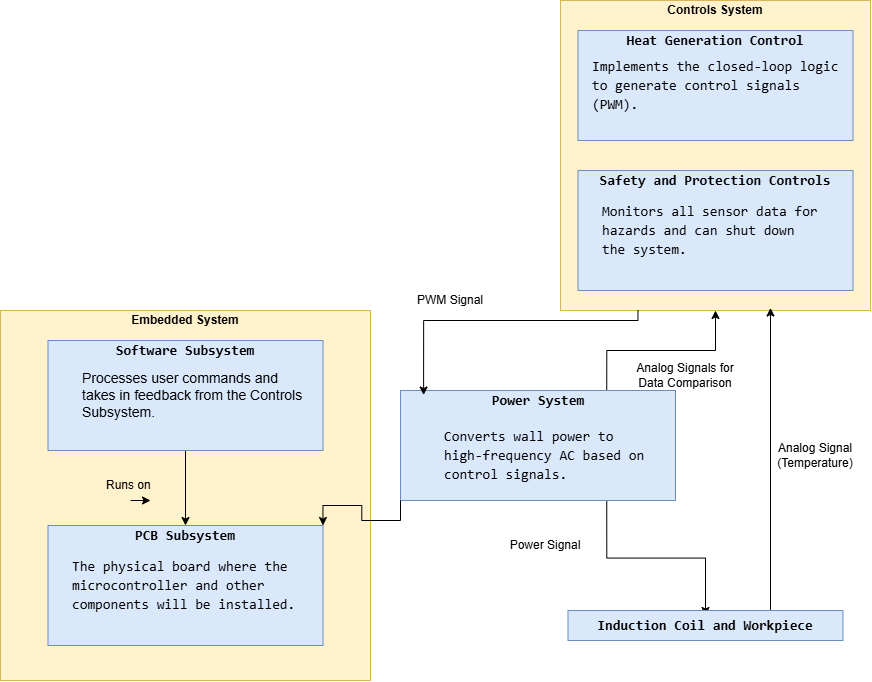

The diagram above was exported from draw.io. Its source (the exported page's mxGraphModel, read from the mxfile embedded in the PNG):
<mxGraphModel dx="1477" dy="771" grid="1" gridSize="10" guides="1" tooltips="1" connect="1" arrows="1" fold="1" page="1" pageScale="1" pageWidth="850" pageHeight="1100" math="0" shadow="0">
  <root>
    <mxCell id="0" />
    <mxCell id="1" parent="0" />
    <mxCell id="Qj4p0EFr3BBjJE5kTRQX-6" value="" style="whiteSpace=wrap;html=1;aspect=fixed;fillColor=#fff2cc;strokeColor=#d6b656;" vertex="1" parent="1">
      <mxGeometry x="620" y="10" width="310" height="310" as="geometry" />
    </mxCell>
    <mxCell id="Qj4p0EFr3BBjJE5kTRQX-1" value="Controls System" style="text;html=1;whiteSpace=wrap;strokeColor=none;fillColor=none;align=center;verticalAlign=middle;rounded=0;fontStyle=1" vertex="1" parent="1">
      <mxGeometry x="720" y="10" width="110" height="20" as="geometry" />
    </mxCell>
    <mxCell id="Qj4p0EFr3BBjJE5kTRQX-8" value="" style="rounded=0;whiteSpace=wrap;html=1;fillColor=#dae8fc;strokeColor=#6c8ebf;" vertex="1" parent="1">
      <mxGeometry x="637.5" y="40" width="275" height="110" as="geometry" />
    </mxCell>
    <mxCell id="Qj4p0EFr3BBjJE5kTRQX-11" value="&lt;div style=&quot;font-family: Consolas, &amp;quot;Courier New&amp;quot;, monospace; font-size: 14px; line-height: 19px; white-space: pre;&quot;&gt;&lt;div style=&quot;line-height: 19px;&quot;&gt;&lt;span&gt;&lt;font style=&quot;color: rgb(0, 0, 0);&quot;&gt;Implements the &lt;/font&gt;&lt;/span&gt;&lt;span style=&quot;color: light-dark(rgb(0, 0, 0), rgb(237, 237, 237)); background-color: transparent;&quot;&gt;closed-loop logic&lt;/span&gt;&lt;/div&gt;&lt;div style=&quot;line-height: 19px;&quot;&gt;&lt;span style=&quot;color: light-dark(rgb(0, 0, 0), rgb(237, 237, 237)); background-color: transparent;&quot;&gt;to generate control signals&lt;/span&gt;&lt;/div&gt;&lt;div style=&quot;line-height: 19px;&quot;&gt;&lt;span style=&quot;color: light-dark(rgb(0, 0, 0), rgb(237, 237, 237)); background-color: transparent;&quot;&gt;(PWM).&lt;/span&gt;&lt;/div&gt;&lt;/div&gt;" style="text;html=1;whiteSpace=wrap;strokeColor=none;fillColor=none;align=left;verticalAlign=middle;rounded=0;" vertex="1" parent="1">
      <mxGeometry x="650" y="10" width="230" height="170" as="geometry" />
    </mxCell>
    <mxCell id="Qj4p0EFr3BBjJE5kTRQX-7" value="&lt;div style=&quot;font-family: Consolas, &amp;quot;Courier New&amp;quot;, monospace; font-size: 14px; line-height: 19px; white-space: pre;&quot;&gt;&lt;font style=&quot;color: rgb(0, 0, 0);&quot;&gt;Heat Generation Control&lt;/font&gt;&lt;/div&gt;" style="text;html=1;whiteSpace=wrap;strokeColor=none;fillColor=none;align=center;verticalAlign=middle;rounded=0;fontStyle=1" vertex="1" parent="1">
      <mxGeometry x="720" y="40" width="110" height="20" as="geometry" />
    </mxCell>
    <mxCell id="Qj4p0EFr3BBjJE5kTRQX-9" value="" style="rounded=0;whiteSpace=wrap;html=1;fillColor=#dae8fc;strokeColor=#6c8ebf;" vertex="1" parent="1">
      <mxGeometry x="637.5" y="180" width="275" height="120" as="geometry" />
    </mxCell>
    <mxCell id="Qj4p0EFr3BBjJE5kTRQX-13" value="&lt;div style=&quot;font-family: Consolas, &amp;quot;Courier New&amp;quot;, monospace; font-size: 14px; line-height: 19px; white-space: pre;&quot;&gt;&lt;div style=&quot;line-height: 19px;&quot;&gt;&lt;div style=&quot;line-height: 19px;&quot;&gt;&lt;font style=&quot;color: rgb(0, 0, 0);&quot;&gt;Monitors all sensor data for &lt;/font&gt;&lt;/div&gt;&lt;div style=&quot;line-height: 19px;&quot;&gt;&lt;font style=&quot;color: rgb(0, 0, 0);&quot;&gt;hazards and can shut down&lt;/font&gt;&lt;/div&gt;&lt;div style=&quot;line-height: 19px;&quot;&gt;&lt;span style=&quot;color: light-dark(rgb(0, 0, 0), rgb(237, 237, 237)); background-color: transparent;&quot;&gt;the system.&lt;/span&gt;&lt;/div&gt;&lt;/div&gt;&lt;/div&gt;" style="text;html=1;whiteSpace=wrap;strokeColor=none;fillColor=none;align=left;verticalAlign=middle;rounded=0;labelBackgroundColor=none;" vertex="1" parent="1">
      <mxGeometry x="660" y="155" width="230" height="170" as="geometry" />
    </mxCell>
    <mxCell id="Qj4p0EFr3BBjJE5kTRQX-10" value="&lt;div style=&quot;font-family: Consolas, &amp;quot;Courier New&amp;quot;, monospace; font-size: 14px; line-height: 19px; white-space: pre;&quot;&gt;Safety and Protection Controls&lt;/div&gt;" style="text;html=1;whiteSpace=wrap;strokeColor=none;fillColor=none;align=center;verticalAlign=middle;rounded=0;fontStyle=1" vertex="1" parent="1">
      <mxGeometry x="720" y="180" width="110" height="20" as="geometry" />
    </mxCell>
    <mxCell id="Qj4p0EFr3BBjJE5kTRQX-24" style="edgeStyle=orthogonalEdgeStyle;rounded=0;orthogonalLoop=1;jettySize=auto;html=1;exitX=0.75;exitY=1;exitDx=0;exitDy=0;entryX=0.5;entryY=0;entryDx=0;entryDy=0;" edge="1" parent="1" source="Qj4p0EFr3BBjJE5kTRQX-14" target="Qj4p0EFr3BBjJE5kTRQX-21">
      <mxGeometry relative="1" as="geometry" />
    </mxCell>
    <mxCell id="Qj4p0EFr3BBjJE5kTRQX-35" style="edgeStyle=orthogonalEdgeStyle;rounded=0;orthogonalLoop=1;jettySize=auto;html=1;exitX=0.75;exitY=0;exitDx=0;exitDy=0;entryX=0.5;entryY=1;entryDx=0;entryDy=0;" edge="1" parent="1" source="Qj4p0EFr3BBjJE5kTRQX-14" target="Qj4p0EFr3BBjJE5kTRQX-6">
      <mxGeometry relative="1" as="geometry" />
    </mxCell>
    <mxCell id="Qj4p0EFr3BBjJE5kTRQX-14" value="" style="rounded=0;whiteSpace=wrap;html=1;fillColor=#dae8fc;strokeColor=#6c8ebf;" vertex="1" parent="1">
      <mxGeometry x="460" y="400" width="275" height="110" as="geometry" />
    </mxCell>
    <mxCell id="Qj4p0EFr3BBjJE5kTRQX-16" value="&lt;div style=&quot;font-family: Consolas, &amp;quot;Courier New&amp;quot;, monospace; font-size: 14px; line-height: 19px; white-space: pre;&quot;&gt;&lt;div style=&quot;line-height: 19px;&quot;&gt;&lt;div style=&quot;line-height: 19px;&quot;&gt;&lt;div style=&quot;line-height: 19px;&quot;&gt;&lt;span&gt;&lt;font style=&quot;color: rgb(0, 0, 0);&quot;&gt;Converts wall power to &lt;/font&gt;&lt;/span&gt;&lt;/div&gt;&lt;div style=&quot;line-height: 19px;&quot;&gt;&lt;span&gt;&lt;font style=&quot;color: rgb(0, 0, 0);&quot;&gt;high-frequency AC &lt;/font&gt;&lt;/span&gt;&lt;span style=&quot;color: light-dark(rgb(0, 0, 0), rgb(237, 237, 237)); background-color: transparent;&quot;&gt;based on&lt;/span&gt;&lt;/div&gt;&lt;div style=&quot;line-height: 19px;&quot;&gt;&lt;span style=&quot;color: light-dark(rgb(0, 0, 0), rgb(237, 237, 237)); background-color: transparent;&quot;&gt;control signals.&lt;/span&gt;&lt;/div&gt;&lt;/div&gt;&lt;/div&gt;&lt;/div&gt;" style="text;html=1;whiteSpace=wrap;strokeColor=none;fillColor=none;align=left;verticalAlign=middle;rounded=0;labelBackgroundColor=none;" vertex="1" parent="1">
      <mxGeometry x="502" y="380" width="230" height="170" as="geometry" />
    </mxCell>
    <mxCell id="Qj4p0EFr3BBjJE5kTRQX-15" value="&lt;div style=&quot;font-family: Consolas, &amp;quot;Courier New&amp;quot;, monospace; font-size: 14px; line-height: 19px; white-space: pre;&quot;&gt;&lt;font style=&quot;color: rgb(0, 0, 0);&quot;&gt;Power System&lt;/font&gt;&lt;/div&gt;" style="text;html=1;whiteSpace=wrap;strokeColor=none;fillColor=none;align=center;verticalAlign=middle;rounded=0;fontStyle=1" vertex="1" parent="1">
      <mxGeometry x="542.5" y="400" width="110" height="20" as="geometry" />
    </mxCell>
    <mxCell id="Qj4p0EFr3BBjJE5kTRQX-25" style="edgeStyle=orthogonalEdgeStyle;rounded=0;orthogonalLoop=1;jettySize=auto;html=1;" edge="1" parent="1">
      <mxGeometry relative="1" as="geometry">
        <mxPoint x="830" y="620" as="sourcePoint" />
        <mxPoint x="830" y="317.5" as="targetPoint" />
      </mxGeometry>
    </mxCell>
    <mxCell id="Qj4p0EFr3BBjJE5kTRQX-19" value="" style="rounded=0;whiteSpace=wrap;html=1;fillColor=#dae8fc;strokeColor=#6c8ebf;" vertex="1" parent="1">
      <mxGeometry x="627.5" y="620" width="275" height="30" as="geometry" />
    </mxCell>
    <mxCell id="Qj4p0EFr3BBjJE5kTRQX-21" value="&lt;div style=&quot;font-family: Consolas, &amp;quot;Courier New&amp;quot;, monospace; font-size: 14px; line-height: 19px; white-space: pre;&quot;&gt;&lt;font style=&quot;color: rgb(0, 0, 0);&quot;&gt;Induction Coil and Workpiece&lt;/font&gt;&lt;/div&gt;" style="text;html=1;whiteSpace=wrap;strokeColor=none;fillColor=none;align=center;verticalAlign=middle;rounded=0;fontStyle=1" vertex="1" parent="1">
      <mxGeometry x="710" y="625" width="110" height="20" as="geometry" />
    </mxCell>
    <mxCell id="Qj4p0EFr3BBjJE5kTRQX-26" value="" style="whiteSpace=wrap;html=1;aspect=fixed;fillColor=#fff2cc;strokeColor=#d6b656;" vertex="1" parent="1">
      <mxGeometry x="60" y="320" width="370" height="370" as="geometry" />
    </mxCell>
    <mxCell id="Qj4p0EFr3BBjJE5kTRQX-27" value="Embedded System" style="text;html=1;whiteSpace=wrap;strokeColor=none;fillColor=none;align=center;verticalAlign=middle;rounded=0;fontStyle=1" vertex="1" parent="1">
      <mxGeometry x="190" y="320" width="110" height="20" as="geometry" />
    </mxCell>
    <mxCell id="Qj4p0EFr3BBjJE5kTRQX-37" style="edgeStyle=orthogonalEdgeStyle;rounded=0;orthogonalLoop=1;jettySize=auto;html=1;exitX=0.5;exitY=1;exitDx=0;exitDy=0;entryX=0.5;entryY=0;entryDx=0;entryDy=0;" edge="1" parent="1" source="Qj4p0EFr3BBjJE5kTRQX-28" target="Qj4p0EFr3BBjJE5kTRQX-33">
      <mxGeometry relative="1" as="geometry" />
    </mxCell>
    <mxCell id="Qj4p0EFr3BBjJE5kTRQX-28" value="" style="rounded=0;whiteSpace=wrap;html=1;fillColor=#dae8fc;strokeColor=#6c8ebf;" vertex="1" parent="1">
      <mxGeometry x="107.5" y="350" width="275" height="110" as="geometry" />
    </mxCell>
    <mxCell id="Qj4p0EFr3BBjJE5kTRQX-29" value="&lt;font style=&quot;font-size: 14px;&quot;&gt;Processes user commands and takes in feedback from the Controls Subsystem.&lt;/font&gt;" style="text;html=1;whiteSpace=wrap;strokeColor=none;fillColor=none;align=left;verticalAlign=middle;rounded=0;" vertex="1" parent="1">
      <mxGeometry x="140" y="320" width="230" height="170" as="geometry" />
    </mxCell>
    <mxCell id="Qj4p0EFr3BBjJE5kTRQX-30" value="&lt;div style=&quot;font-family: Consolas, &amp;quot;Courier New&amp;quot;, monospace; font-size: 14px; line-height: 19px; white-space: pre;&quot;&gt;&lt;font style=&quot;color: rgb(0, 0, 0);&quot;&gt;Software Subsystem&lt;/font&gt;&lt;/div&gt;" style="text;html=1;whiteSpace=wrap;strokeColor=none;fillColor=none;align=center;verticalAlign=middle;rounded=0;fontStyle=1" vertex="1" parent="1">
      <mxGeometry x="190" y="350" width="110" height="20" as="geometry" />
    </mxCell>
    <mxCell id="Qj4p0EFr3BBjJE5kTRQX-31" value="" style="rounded=0;whiteSpace=wrap;html=1;fillColor=#dae8fc;strokeColor=#6c8ebf;" vertex="1" parent="1">
      <mxGeometry x="107.5" y="535" width="275" height="120" as="geometry" />
    </mxCell>
    <mxCell id="Qj4p0EFr3BBjJE5kTRQX-32" value="&lt;div style=&quot;font-family: Consolas, &amp;quot;Courier New&amp;quot;, monospace; font-size: 14px; line-height: 19px; white-space: pre;&quot;&gt;&lt;div style=&quot;line-height: 19px;&quot;&gt;&lt;div style=&quot;line-height: 19px;&quot;&gt;The physical board where the&lt;/div&gt;&lt;div style=&quot;line-height: 19px;&quot;&gt;microcontroller and other&lt;/div&gt;&lt;div style=&quot;line-height: 19px;&quot;&gt;components will be installed.&lt;/div&gt;&lt;/div&gt;&lt;/div&gt;" style="text;html=1;whiteSpace=wrap;strokeColor=none;fillColor=none;align=left;verticalAlign=middle;rounded=0;labelBackgroundColor=none;" vertex="1" parent="1">
      <mxGeometry x="130" y="510" width="230" height="170" as="geometry" />
    </mxCell>
    <mxCell id="Qj4p0EFr3BBjJE5kTRQX-33" value="&lt;div style=&quot;font-family: Consolas, &amp;quot;Courier New&amp;quot;, monospace; font-size: 14px; line-height: 19px; white-space: pre;&quot;&gt;PCB Subsystem&lt;/div&gt;" style="text;html=1;whiteSpace=wrap;strokeColor=none;fillColor=none;align=center;verticalAlign=middle;rounded=0;fontStyle=1" vertex="1" parent="1">
      <mxGeometry x="190" y="535" width="110" height="20" as="geometry" />
    </mxCell>
    <mxCell id="Qj4p0EFr3BBjJE5kTRQX-36" style="edgeStyle=orthogonalEdgeStyle;rounded=0;orthogonalLoop=1;jettySize=auto;html=1;exitX=0.25;exitY=1;exitDx=0;exitDy=0;entryX=0.084;entryY=0.041;entryDx=0;entryDy=0;entryPerimeter=0;" edge="1" parent="1" source="Qj4p0EFr3BBjJE5kTRQX-6" target="Qj4p0EFr3BBjJE5kTRQX-14">
      <mxGeometry relative="1" as="geometry">
        <Array as="points">
          <mxPoint x="697" y="330" />
          <mxPoint x="483" y="330" />
        </Array>
      </mxGeometry>
    </mxCell>
    <mxCell id="Qj4p0EFr3BBjJE5kTRQX-38" style="edgeStyle=orthogonalEdgeStyle;rounded=0;orthogonalLoop=1;jettySize=auto;html=1;exitX=0;exitY=1;exitDx=0;exitDy=0;entryX=1;entryY=0;entryDx=0;entryDy=0;" edge="1" parent="1" source="Qj4p0EFr3BBjJE5kTRQX-14" target="Qj4p0EFr3BBjJE5kTRQX-31">
      <mxGeometry relative="1" as="geometry" />
    </mxCell>
    <mxCell id="Qj4p0EFr3BBjJE5kTRQX-39" value="PWM Signal" style="text;html=1;whiteSpace=wrap;strokeColor=none;fillColor=none;align=center;verticalAlign=middle;rounded=0;" vertex="1" parent="1">
      <mxGeometry x="470" y="295" width="80" height="30" as="geometry" />
    </mxCell>
    <mxCell id="Qj4p0EFr3BBjJE5kTRQX-44" value="Analog Signals for Data Comparison" style="text;html=1;whiteSpace=wrap;strokeColor=none;fillColor=none;align=center;verticalAlign=middle;rounded=0;" vertex="1" parent="1">
      <mxGeometry x="690" y="370" width="110" height="30" as="geometry" />
    </mxCell>
    <mxCell id="Qj4p0EFr3BBjJE5kTRQX-45" value="Power Signal" style="text;html=1;whiteSpace=wrap;strokeColor=none;fillColor=none;align=center;verticalAlign=middle;rounded=0;" vertex="1" parent="1">
      <mxGeometry x="550" y="540" width="110" height="30" as="geometry" />
    </mxCell>
    <mxCell id="Qj4p0EFr3BBjJE5kTRQX-46" value="Analog Signal (Temperature)" style="text;html=1;whiteSpace=wrap;strokeColor=none;fillColor=none;align=center;verticalAlign=middle;rounded=0;" vertex="1" parent="1">
      <mxGeometry x="820" y="450" width="110" height="30" as="geometry" />
    </mxCell>
    <mxCell id="Qj4p0EFr3BBjJE5kTRQX-47" value="Runs on&amp;nbsp;" style="text;html=1;whiteSpace=wrap;strokeColor=none;fillColor=none;align=center;verticalAlign=middle;rounded=0;" vertex="1" parent="1">
      <mxGeometry x="150" y="480" width="80" height="30" as="geometry" />
    </mxCell>
    <mxCell id="Qj4p0EFr3BBjJE5kTRQX-48" style="edgeStyle=orthogonalEdgeStyle;rounded=0;orthogonalLoop=1;jettySize=auto;html=1;exitX=0.5;exitY=1;exitDx=0;exitDy=0;entryX=0.75;entryY=1;entryDx=0;entryDy=0;" edge="1" parent="1" source="Qj4p0EFr3BBjJE5kTRQX-47" target="Qj4p0EFr3BBjJE5kTRQX-47">
      <mxGeometry relative="1" as="geometry" />
    </mxCell>
  </root>
</mxGraphModel>